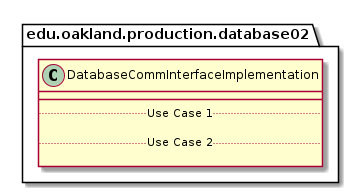

The diagram above was rendered by PlantUML. Its source (embedded in the PNG):
@startuml DatabaseCommInterfaceImplementation

package edu.oakland.production.database02 {
    class DatabaseCommInterfaceImplementation {
        __
        .. Use Case 1 ..

        .. Use Case 2 ..

    }
}

@enduml